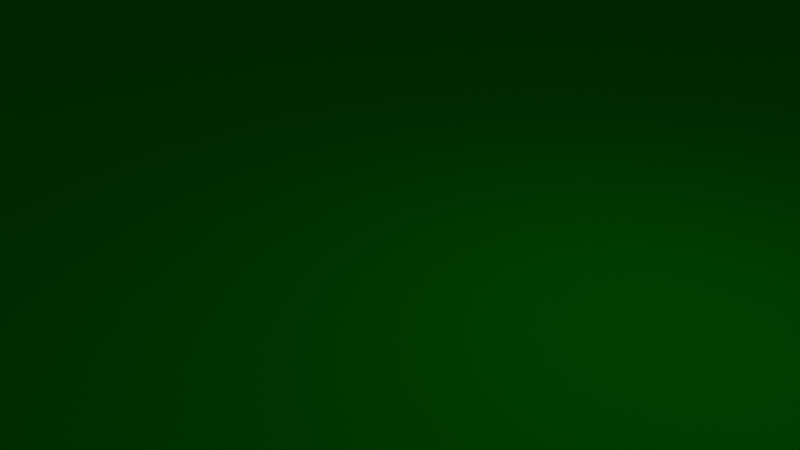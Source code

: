 # Source: untitled.blend  (saved by Blender 2.56.0; exported with 4.5.12 LTS)
import bpy
from mathutils import Matrix  # noqa: F401  (used for matrix-valued properties, if any)

bpy.ops.wm.read_factory_settings(use_empty=True)
scene = bpy.context.scene
scene.name = 'Scene'

# ---- collections
col_collection_1 = bpy.data.collections.new('Collection 1'); scene.collection.children.link(col_collection_1)

# ---- materials (node trees are filled in below, after node groups)
mat_pareti = bpy.data.materials.new('Pareti')
mat_pareti.alpha_threshold = 0.0
mat_pareti.use_transparent_shadow = False
mat_pareti.diffuse_color = (0.3752, 0.4381, 0.8, 1.0)
mat_pareti.roughness = 0.5
mat_pareti.line_color = (0.0, 0.0, 0.0, 1.0)
mat_pavimento = bpy.data.materials.new('Pavimento')
mat_pavimento.alpha_threshold = 0.0
mat_pavimento.use_transparent_shadow = False
mat_pavimento.diffuse_color = (0.8, 0.2109, 0.2619, 1.0)
mat_pavimento.roughness = 0.5
mat_pavimento.line_color = (0.0, 0.0, 0.0, 1.0)
mat_gambetavolo = bpy.data.materials.new('GambeTavolo')
mat_gambetavolo.alpha_threshold = 0.0
mat_gambetavolo.use_transparent_shadow = False
mat_gambetavolo.diffuse_color = (0.8, 0.6905, 0.218, 1.0)
mat_gambetavolo.roughness = 0.5
mat_gambetavolo.line_color = (0.0, 0.0, 0.0, 1.0)
mat_asfalto = bpy.data.materials.new('asfalto')
mat_asfalto.alpha_threshold = 0.0
mat_asfalto.use_transparent_shadow = False
mat_asfalto.diffuse_color = (0.0, 0.0, 0.0, 1.0)
mat_asfalto.roughness = 0.5
mat_asfalto.line_color = (0.0, 0.0, 0.0, 1.0)
mat_green = bpy.data.materials.new('green')
mat_green.alpha_threshold = 0.0
mat_green.use_transparent_shadow = False
mat_green.diffuse_color = (0.0, 0.4444, 0.0, 1.0)
mat_green.roughness = 0.5
mat_green.line_color = (0.0, 0.0, 0.0, 1.0)

# ---- material node trees

# ---- world
world_world = bpy.data.worlds.new('World'); scene.world = world_world
world_world.color = (0.05088, 0.05088, 0.05088)
world_world.use_sun_shadow = False
world_world.sun_shadow_jitter_overblur = 0.0
world_world.cycles.sampling_method = 'MANUAL'
world_world.cycles.sample_map_resolution = 256

# ---- cameras
cam_camera = bpy.data.cameras.new('Camera')
cam_camera.clip_end = 100.0
cam_camera.lens = 35.0
cam_camera.ortho_scale = 7.314
cam_camera.dof.focus_distance = 0.0
cam_camera.dof.aperture_fstop = 128.0

# ---- lights
light_point_003 = bpy.data.lights.new('Point.003', 'POINT')
light_point_003.transmission_factor = 0.0
light_point_003.energy = 100.0
light_point_003.shadow_buffer_clip_start = 0.5
light_point_003.shadow_soft_size = 1.0
light_point_003.shadow_maximum_resolution = 0.006
light_point_003.use_absolute_resolution = True
light_point_003.cycles.use_multiple_importance_sampling = False
light_point_002 = bpy.data.lights.new('Point.002', 'POINT')
light_point_002.transmission_factor = 0.0
light_point_002.energy = 100.0
light_point_002.shadow_buffer_clip_start = 0.5
light_point_002.shadow_soft_size = 1.0
light_point_002.shadow_maximum_resolution = 0.006
light_point_002.use_absolute_resolution = True
light_point_002.cycles.use_multiple_importance_sampling = False
light_point_001 = bpy.data.lights.new('Point.001', 'POINT')
light_point_001.transmission_factor = 0.0
light_point_001.energy = 100.0
light_point_001.shadow_buffer_clip_start = 0.5
light_point_001.shadow_soft_size = 1.0
light_point_001.shadow_maximum_resolution = 0.006
light_point_001.use_absolute_resolution = True
light_point_001.cycles.use_multiple_importance_sampling = False
light_point = bpy.data.lights.new('Point', 'POINT')
light_point.transmission_factor = 0.0
light_point.energy = 100.0
light_point.shadow_buffer_clip_start = 0.5
light_point.shadow_soft_size = 1.0
light_point.shadow_maximum_resolution = 0.006
light_point.use_absolute_resolution = True
light_point.cycles.use_multiple_importance_sampling = False
light_lamp = bpy.data.lights.new('Lamp', 'POINT')
light_lamp.transmission_factor = 0.0
light_lamp.cutoff_distance = 30.0
light_lamp.energy = 100.0
light_lamp.shadow_buffer_clip_start = 1.001
light_lamp.shadow_soft_size = 1.0
light_lamp.shadow_maximum_resolution = 0.006
light_lamp.use_absolute_resolution = True
light_lamp.cycles.use_multiple_importance_sampling = False

# ---- meshes
me_plane_001 = bpy.data.meshes.new('Plane.001')
me_plane_001.from_pydata([(-529.6, -529.6, -162.5), (-529.6, 529.6, -162.5), (529.6, 529.6, -162.5), (529.6, -529.6, -162.5), (529.6, -529.6, 359.3), (-529.6, -529.6, 359.3), (529.6, 529.6, 359.2), (-529.6, 529.6, 359.2)], [], [(0, 3, 2, 1), (3, 0, 5, 4), (1, 2, 6, 7), (0, 1, 5), (1, 7, 5), (2, 3, 4, 6)])
me_plane_001.polygons.foreach_set('material_index', [1, 0, 0, 0, 0, 0])
me_plane_001.materials.append(mat_pareti)
me_plane_001.materials.append(mat_pavimento)
me_plane_001.use_remesh_preserve_volume = False
me_plane_001.use_remesh_preserve_attributes = False
me_plane_001.use_mirror_vertex_groups = False
me_plane_001.update()
me_cylinder_003 = bpy.data.meshes.new('Cylinder.003')
me_cylinder_003.from_pydata([(-133.8, -47.89, -161.4), (-131.9, -48.08, -161.4), (-130.0, -48.66, -161.4), (-128.2, -49.59, -161.4), (-126.7, -50.85, -161.4), (-125.4, -52.38, -161.4), (-124.5, -54.12, -161.4), (-123.9, -56.02, -161.4), (-123.7, -57.99, -161.4), (-123.9, -59.96, -161.4), (-124.5, -61.85, -161.4), (-125.4, -63.6, -161.4), (-126.7, -65.13, -161.4), (-128.2, -66.39, -161.4), (-130.0, -67.32, -161.4), (-131.9, -67.89, -161.4), (-133.8, -68.09, -161.4), (-135.8, -67.89, -161.4), (-137.7, -67.32, -161.4), (-139.4, -66.39, -161.4), (-141.0, -65.13, -161.4), (-142.2, -63.6, -161.4), (-143.2, -61.85, -161.4), (-143.7, -59.96, -161.4), (-143.9, -57.99, -161.4), (-143.7, -56.02, -161.4), (-143.2, -54.12, -161.4), (-142.2, -52.38, -161.4), (-141.0, -50.85, -161.4), (-139.4, -49.59, -161.4), (-137.7, -48.66, -161.4), (-135.8, -48.08, -161.4), (-133.8, -47.89, -0.9336), (-131.9, -48.08, -0.9336), (-130.0, -48.66, -0.9336), (-128.2, -49.59, -0.9336), (-126.7, -50.85, -0.9336), (-125.4, -52.38, -0.9336), (-124.5, -54.12, -0.9336), (-123.9, -56.02, -0.9336), (-123.7, -57.99, -0.9336), (-123.9, -59.96, -0.9336), (-124.5, -61.85, -0.9336), (-125.4, -63.6, -0.9336), (-126.7, -65.13, -0.9336), (-128.2, -66.39, -0.9336), (-130.0, -67.32, -0.9336), (-131.9, -67.89, -0.9336), (-133.8, -68.09, -0.9336), (-135.8, -67.89, -0.9336), (-137.7, -67.32, -0.9336), (-139.4, -66.39, -0.9336), (-141.0, -65.13, -0.9336), (-142.2, -63.6, -0.9336), (-143.2, -61.85, -0.9336), (-143.7, -59.96, -0.9336), (-143.9, -57.99, -0.9336), (-143.7, -56.02, -0.9336), (-143.2, -54.12, -0.9336), (-142.2, -52.38, -0.9336), (-141.0, -50.85, -0.9336), (-139.4, -49.59, -0.9336), (-137.7, -48.66, -0.9336), (-135.8, -48.08, -0.9336), (-133.8, -57.99, -161.4), (-133.8, -57.99, -0.9336)], [], [(64, 0, 1), (65, 33, 32), (64, 1, 2), (65, 34, 33), (64, 2, 3), (65, 35, 34), (64, 3, 4), (65, 36, 35), (64, 4, 5), (65, 37, 36), (64, 5, 6), (65, 38, 37), (64, 6, 7), (65, 39, 38), (64, 7, 8), (65, 40, 39), (64, 8, 9), (65, 41, 40), (64, 9, 10), (65, 42, 41), (64, 10, 11), (65, 43, 42), (64, 11, 12), (65, 44, 43), (64, 12, 13), (65, 45, 44), (64, 13, 14), (65, 46, 45), (64, 14, 15), (65, 47, 46), (64, 15, 16), (65, 48, 47), (64, 16, 17), (65, 49, 48), (64, 17, 18), (65, 50, 49), (64, 18, 19), (65, 51, 50), (64, 19, 20), (65, 52, 51), (64, 20, 21), (65, 53, 52), (64, 21, 22), (65, 54, 53), (64, 22, 23), (65, 55, 54), (64, 23, 24), (65, 56, 55), (64, 24, 25), (65, 57, 56), (64, 25, 26), (65, 58, 57), (64, 26, 27), (65, 59, 58), (64, 27, 28), (65, 60, 59), (64, 28, 29), (65, 61, 60), (64, 29, 30), (65, 62, 61), (64, 30, 31), (65, 63, 62), (31, 0, 64), (65, 32, 63), (0, 32, 33, 1), (1, 33, 34, 2), (2, 34, 35, 3), (3, 35, 36, 4), (4, 36, 37, 5), (5, 37, 38, 6), (6, 38, 39, 7), (7, 39, 40, 8), (8, 40, 41, 9), (9, 41, 42, 10), (10, 42, 43, 11), (11, 43, 44, 12), (12, 44, 45, 13), (13, 45, 46, 14), (14, 46, 47, 15), (15, 47, 48, 16), (16, 48, 49, 17), (17, 49, 50, 18), (18, 50, 51, 19), (19, 51, 52, 20), (20, 52, 53, 21), (21, 53, 54, 22), (22, 54, 55, 23), (23, 55, 56, 24), (24, 56, 57, 25), (25, 57, 58, 26), (26, 58, 59, 27), (27, 59, 60, 28), (28, 60, 61, 29), (29, 61, 62, 30), (30, 62, 63, 31), (32, 0, 31, 63)])
me_cylinder_003.materials.append(mat_gambetavolo)
me_cylinder_003.use_remesh_preserve_volume = False
me_cylinder_003.use_remesh_preserve_attributes = False
me_cylinder_003.use_mirror_vertex_groups = False
me_cylinder_003.update()
me_cylinder_002 = bpy.data.meshes.new('Cylinder.002')
me_cylinder_002.from_pydata([(-133.8, 73.29, -161.3), (-131.9, 73.1, -161.3), (-130.0, 72.52, -161.3), (-128.2, 71.59, -161.3), (-126.7, 70.33, -161.3), (-125.4, 68.8, -161.3), (-124.5, 67.06, -161.3), (-123.9, 65.16, -161.3), (-123.7, 63.19, -161.3), (-123.9, 61.22, -161.3), (-124.5, 59.33, -161.3), (-125.4, 57.58, -161.3), (-126.7, 56.05, -161.3), (-128.2, 54.8, -161.3), (-130.0, 53.86, -161.3), (-131.9, 53.29, -161.3), (-133.8, 53.09, -161.3), (-135.8, 53.29, -161.3), (-137.7, 53.86, -161.3), (-139.4, 54.8, -161.3), (-141.0, 56.05, -161.3), (-142.2, 57.58, -161.3), (-143.2, 59.33, -161.3), (-143.7, 61.22, -161.3), (-143.9, 63.19, -161.3), (-143.7, 65.16, -161.3), (-143.2, 67.06, -161.3), (-142.2, 68.8, -161.3), (-141.0, 70.33, -161.3), (-139.4, 71.59, -161.3), (-137.7, 72.52, -161.3), (-135.8, 73.1, -161.3), (-133.8, 73.29, -0.7869), (-131.9, 73.1, -0.7869), (-130.0, 72.52, -0.7869), (-128.2, 71.59, -0.7869), (-126.7, 70.33, -0.7869), (-125.4, 68.8, -0.7869), (-124.5, 67.06, -0.7869), (-123.9, 65.16, -0.7869), (-123.7, 63.19, -0.7869), (-123.9, 61.22, -0.7869), (-124.5, 59.33, -0.7869), (-125.4, 57.58, -0.7869), (-126.7, 56.05, -0.7869), (-128.2, 54.8, -0.7869), (-130.0, 53.86, -0.7869), (-131.9, 53.29, -0.7869), (-133.8, 53.09, -0.7869), (-135.8, 53.29, -0.7869), (-137.7, 53.86, -0.7869), (-139.4, 54.8, -0.7869), (-141.0, 56.05, -0.7869), (-142.2, 57.58, -0.7869), (-143.2, 59.33, -0.7869), (-143.7, 61.22, -0.7869), (-143.9, 63.19, -0.7869), (-143.7, 65.16, -0.7869), (-143.2, 67.06, -0.7869), (-142.2, 68.8, -0.7869), (-141.0, 70.33, -0.7869), (-139.4, 71.59, -0.7869), (-137.7, 72.52, -0.7869), (-135.8, 73.1, -0.7869), (-133.8, 63.19, -161.3), (-133.8, 63.19, -0.7869)], [], [(64, 0, 1), (65, 33, 32), (64, 1, 2), (65, 34, 33), (64, 2, 3), (65, 35, 34), (64, 3, 4), (65, 36, 35), (64, 4, 5), (65, 37, 36), (64, 5, 6), (65, 38, 37), (64, 6, 7), (65, 39, 38), (64, 7, 8), (65, 40, 39), (64, 8, 9), (65, 41, 40), (64, 9, 10), (65, 42, 41), (64, 10, 11), (65, 43, 42), (64, 11, 12), (65, 44, 43), (64, 12, 13), (65, 45, 44), (64, 13, 14), (65, 46, 45), (64, 14, 15), (65, 47, 46), (64, 15, 16), (65, 48, 47), (64, 16, 17), (65, 49, 48), (64, 17, 18), (65, 50, 49), (64, 18, 19), (65, 51, 50), (64, 19, 20), (65, 52, 51), (64, 20, 21), (65, 53, 52), (64, 21, 22), (65, 54, 53), (64, 22, 23), (65, 55, 54), (64, 23, 24), (65, 56, 55), (64, 24, 25), (65, 57, 56), (64, 25, 26), (65, 58, 57), (64, 26, 27), (65, 59, 58), (64, 27, 28), (65, 60, 59), (64, 28, 29), (65, 61, 60), (64, 29, 30), (65, 62, 61), (64, 30, 31), (65, 63, 62), (31, 0, 64), (65, 32, 63), (0, 32, 33, 1), (1, 33, 34, 2), (2, 34, 35, 3), (3, 35, 36, 4), (4, 36, 37, 5), (5, 37, 38, 6), (6, 38, 39, 7), (7, 39, 40, 8), (8, 40, 41, 9), (9, 41, 42, 10), (10, 42, 43, 11), (11, 43, 44, 12), (12, 44, 45, 13), (13, 45, 46, 14), (14, 46, 47, 15), (15, 47, 48, 16), (16, 48, 49, 17), (17, 49, 50, 18), (18, 50, 51, 19), (19, 51, 52, 20), (20, 52, 53, 21), (21, 53, 54, 22), (22, 54, 55, 23), (23, 55, 56, 24), (24, 56, 57, 25), (25, 57, 58, 26), (26, 58, 59, 27), (27, 59, 60, 28), (28, 60, 61, 29), (29, 61, 62, 30), (30, 62, 63, 31), (32, 0, 31, 63)])
me_cylinder_002.materials.append(mat_gambetavolo)
me_cylinder_002.use_remesh_preserve_volume = False
me_cylinder_002.use_remesh_preserve_attributes = False
me_cylinder_002.use_mirror_vertex_groups = False
me_cylinder_002.update()
me_cylinder_001 = bpy.data.meshes.new('Cylinder.001')
me_cylinder_001.from_pydata([(136.1, 71.06, -162.0), (138.0, 70.87, -162.0), (139.9, 70.29, -162.0), (141.7, 69.36, -162.0), (143.2, 68.1, -162.0), (144.4, 66.57, -162.0), (145.4, 64.83, -162.0), (146.0, 62.93, -162.0), (146.2, 60.96, -162.0), (146.0, 58.99, -162.0), (145.4, 57.1, -162.0), (144.4, 55.35, -162.0), (143.2, 53.82, -162.0), (141.7, 52.56, -162.0), (139.9, 51.63, -162.0), (138.0, 51.06, -162.0), (136.1, 50.86, -162.0), (134.1, 51.06, -162.0), (132.2, 51.63, -162.0), (130.4, 52.56, -162.0), (128.9, 53.82, -162.0), (127.7, 55.35, -162.0), (126.7, 57.1, -162.0), (126.1, 58.99, -162.0), (126.0, 60.96, -162.0), (126.1, 62.93, -162.0), (126.7, 64.83, -162.0), (127.7, 66.57, -162.0), (128.9, 68.1, -162.0), (130.4, 69.36, -162.0), (132.2, 70.29, -162.0), (134.1, 70.87, -162.0), (136.1, 71.06, -1.53), (138.0, 70.87, -1.53), (139.9, 70.29, -1.53), (141.7, 69.36, -1.53), (143.2, 68.1, -1.53), (144.4, 66.57, -1.53), (145.4, 64.83, -1.53), (146.0, 62.93, -1.53), (146.2, 60.96, -1.53), (146.0, 58.99, -1.53), (145.4, 57.1, -1.53), (144.4, 55.35, -1.53), (143.2, 53.82, -1.53), (141.7, 52.56, -1.53), (139.9, 51.63, -1.53), (138.0, 51.06, -1.53), (136.1, 50.86, -1.53), (134.1, 51.06, -1.53), (132.2, 51.63, -1.53), (130.4, 52.56, -1.53), (128.9, 53.82, -1.53), (127.7, 55.35, -1.53), (126.7, 57.1, -1.53), (126.1, 58.99, -1.53), (126.0, 60.96, -1.53), (126.1, 62.93, -1.53), (126.7, 64.83, -1.53), (127.7, 66.57, -1.53), (128.9, 68.1, -1.53), (130.4, 69.36, -1.53), (132.2, 70.29, -1.53), (134.1, 70.87, -1.53), (136.1, 60.96, -162.0), (136.1, 60.96, -1.53)], [], [(64, 0, 1), (65, 33, 32), (64, 1, 2), (65, 34, 33), (64, 2, 3), (65, 35, 34), (64, 3, 4), (65, 36, 35), (64, 4, 5), (65, 37, 36), (64, 5, 6), (65, 38, 37), (64, 6, 7), (65, 39, 38), (64, 7, 8), (65, 40, 39), (64, 8, 9), (65, 41, 40), (64, 9, 10), (65, 42, 41), (64, 10, 11), (65, 43, 42), (64, 11, 12), (65, 44, 43), (64, 12, 13), (65, 45, 44), (64, 13, 14), (65, 46, 45), (64, 14, 15), (65, 47, 46), (64, 15, 16), (65, 48, 47), (64, 16, 17), (65, 49, 48), (64, 17, 18), (65, 50, 49), (64, 18, 19), (65, 51, 50), (64, 19, 20), (65, 52, 51), (64, 20, 21), (65, 53, 52), (64, 21, 22), (65, 54, 53), (64, 22, 23), (65, 55, 54), (64, 23, 24), (65, 56, 55), (64, 24, 25), (65, 57, 56), (64, 25, 26), (65, 58, 57), (64, 26, 27), (65, 59, 58), (64, 27, 28), (65, 60, 59), (64, 28, 29), (65, 61, 60), (64, 29, 30), (65, 62, 61), (64, 30, 31), (65, 63, 62), (31, 0, 64), (65, 32, 63), (0, 32, 33, 1), (1, 33, 34, 2), (2, 34, 35, 3), (3, 35, 36, 4), (4, 36, 37, 5), (5, 37, 38, 6), (6, 38, 39, 7), (7, 39, 40, 8), (8, 40, 41, 9), (9, 41, 42, 10), (10, 42, 43, 11), (11, 43, 44, 12), (12, 44, 45, 13), (13, 45, 46, 14), (14, 46, 47, 15), (15, 47, 48, 16), (16, 48, 49, 17), (17, 49, 50, 18), (18, 50, 51, 19), (19, 51, 52, 20), (20, 52, 53, 21), (21, 53, 54, 22), (22, 54, 55, 23), (23, 55, 56, 24), (24, 56, 57, 25), (25, 57, 58, 26), (26, 58, 59, 27), (27, 59, 60, 28), (28, 60, 61, 29), (29, 61, 62, 30), (30, 62, 63, 31), (32, 0, 31, 63)])
me_cylinder_001.materials.append(mat_gambetavolo)
me_cylinder_001.use_remesh_preserve_volume = False
me_cylinder_001.use_remesh_preserve_attributes = False
me_cylinder_001.use_mirror_vertex_groups = False
me_cylinder_001.update()
me_cylinder = bpy.data.meshes.new('Cylinder')
me_cylinder.from_pydata([(134.6, -47.15, -162.4), (136.5, -47.34, -162.4), (138.4, -47.91, -162.4), (140.2, -48.85, -162.4), (141.7, -50.1, -162.4), (143.0, -51.63, -162.4), (143.9, -53.38, -162.4), (144.5, -55.28, -162.4), (144.7, -57.25, -162.4), (144.5, -59.22, -162.4), (143.9, -61.11, -162.4), (143.0, -62.86, -162.4), (141.7, -64.39, -162.4), (140.2, -65.64, -162.4), (138.4, -66.58, -162.4), (136.5, -67.15, -162.4), (134.6, -67.35, -162.4), (132.6, -67.15, -162.4), (130.7, -66.58, -162.4), (129.0, -65.64, -162.4), (127.4, -64.39, -162.4), (126.2, -62.86, -162.4), (125.2, -61.11, -162.4), (124.7, -59.22, -162.4), (124.5, -57.25, -162.4), (124.7, -55.28, -162.4), (125.2, -53.38, -162.4), (126.2, -51.63, -162.4), (127.4, -50.1, -162.4), (129.0, -48.85, -162.4), (130.7, -47.91, -162.4), (132.6, -47.34, -162.4), (134.6, -47.15, -1.893), (136.5, -47.34, -1.893), (138.4, -47.91, -1.893), (140.2, -48.85, -1.893), (141.7, -50.1, -1.893), (143.0, -51.63, -1.893), (143.9, -53.38, -1.893), (144.5, -55.28, -1.893), (144.7, -57.25, -1.893), (144.5, -59.22, -1.893), (143.9, -61.11, -1.893), (143.0, -62.86, -1.893), (141.7, -64.39, -1.893), (140.2, -65.64, -1.893), (138.4, -66.58, -1.893), (136.5, -67.15, -1.893), (134.6, -67.35, -1.893), (132.6, -67.15, -1.893), (130.7, -66.58, -1.893), (129.0, -65.64, -1.893), (127.4, -64.39, -1.893), (126.2, -62.86, -1.893), (125.2, -61.11, -1.893), (124.7, -59.22, -1.893), (124.5, -57.25, -1.893), (124.7, -55.28, -1.893), (125.2, -53.38, -1.893), (126.2, -51.63, -1.893), (127.4, -50.1, -1.893), (129.0, -48.85, -1.893), (130.7, -47.91, -1.893), (132.6, -47.34, -1.893), (134.6, -57.25, -162.4), (134.6, -57.25, -1.893)], [], [(64, 0, 1), (65, 33, 32), (64, 1, 2), (65, 34, 33), (64, 2, 3), (65, 35, 34), (64, 3, 4), (65, 36, 35), (64, 4, 5), (65, 37, 36), (64, 5, 6), (65, 38, 37), (64, 6, 7), (65, 39, 38), (64, 7, 8), (65, 40, 39), (64, 8, 9), (65, 41, 40), (64, 9, 10), (65, 42, 41), (64, 10, 11), (65, 43, 42), (64, 11, 12), (65, 44, 43), (64, 12, 13), (65, 45, 44), (64, 13, 14), (65, 46, 45), (64, 14, 15), (65, 47, 46), (64, 15, 16), (65, 48, 47), (64, 16, 17), (65, 49, 48), (64, 17, 18), (65, 50, 49), (64, 18, 19), (65, 51, 50), (64, 19, 20), (65, 52, 51), (64, 20, 21), (65, 53, 52), (64, 21, 22), (65, 54, 53), (64, 22, 23), (65, 55, 54), (64, 23, 24), (65, 56, 55), (64, 24, 25), (65, 57, 56), (64, 25, 26), (65, 58, 57), (64, 26, 27), (65, 59, 58), (64, 27, 28), (65, 60, 59), (64, 28, 29), (65, 61, 60), (64, 29, 30), (65, 62, 61), (64, 30, 31), (65, 63, 62), (31, 0, 64), (65, 32, 63), (0, 32, 33, 1), (1, 33, 34, 2), (2, 34, 35, 3), (3, 35, 36, 4), (4, 36, 37, 5), (5, 37, 38, 6), (6, 38, 39, 7), (7, 39, 40, 8), (8, 40, 41, 9), (9, 41, 42, 10), (10, 42, 43, 11), (11, 43, 44, 12), (12, 44, 45, 13), (13, 45, 46, 14), (14, 46, 47, 15), (15, 47, 48, 16), (16, 48, 49, 17), (17, 49, 50, 18), (18, 50, 51, 19), (19, 51, 52, 20), (20, 52, 53, 21), (21, 53, 54, 22), (22, 54, 55, 23), (23, 55, 56, 24), (24, 56, 57, 25), (25, 57, 58, 26), (26, 58, 59, 27), (27, 59, 60, 28), (28, 60, 61, 29), (29, 61, 62, 30), (30, 62, 63, 31), (32, 0, 31, 63)])
me_cylinder.materials.append(mat_gambetavolo)
me_cylinder.use_remesh_preserve_volume = False
me_cylinder.use_remesh_preserve_attributes = False
me_cylinder.use_mirror_vertex_groups = False
me_cylinder.update()
me_plane = bpy.data.meshes.new('Plane')
me_plane.from_pydata([(-12.46, -76.4, -1.542e-07), (-36.67, -74.45, -3.426e-07), (-59.97, -70.53, 1.803e-07), (-81.62, -64.64, 2.726e-07), (-101.2, -57.12, -4.656e-07), (-118.3, -48.13, -9.651e-08), (-132.4, -37.89, 1.496e-07), (-142.8, -26.54, -5.886e-07), (-149.6, -14.5, -5.886e-07), (-152.7, -2.084, -1.081e-06), (-151.9, 10.42, -1.081e-06), (-147.1, 22.71, -5.886e-07), (-138.4, 34.43, -1.573e-06), (-126.2, 45.3, 3.956e-07), (-110.9, 55.07, -9.651e-08), (-92.73, 63.48, -9.651e-08), (-71.99, 70.16, -9.651e-08), (-49.47, 75.12, -9.651e-08), (-25.71, 78.22, -9.651e-08), (-1.332, 79.42, -9.651e-08), (23.08, 78.44, -9.651e-08), (46.91, 75.48, -9.651e-08), (69.55, 70.67, -9.651e-08), (90.45, 64.12, -9.651e-08), (109.0, 55.92, -9.651e-08), (124.5, 46.24, -1.081e-06), (136.9, 35.45, -9.651e-08), (145.9, 23.79, -5.886e-07), (151.3, 11.55, -1.081e-06), (152.4, -0.9511, -5.886e-07), (149.6, -13.39, -1.081e-06), (143.1, -25.47, -2.803e-06), (133.0, -36.89, -2.803e-06), (119.3, -47.28, 2.726e-07), (102.4, -56.37, -7.117e-07), (83.03, -64.01, -2.68e-06), (61.53, -70.03, -4.041e-07), (38.4, -74.22, -2.326e-06), (14.22, -76.32, -5.406e-07), (-10.51, -63.23, 4.024e-08), (-30.71, -61.61, 2.561e-07), (-50.1, -58.36, -3.782e-07), (-68.12, -53.43, 5.379e-07), (-84.46, -47.15, 2.561e-07), (-98.71, -39.65, -3.077e-07), (-110.5, -31.12, -5.896e-07), (-119.2, -21.66, -5.896e-07), (-124.8, -11.64, -5.896e-07), (-127.4, -1.27, 2.229e-06), (-126.8, 9.198, 1.102e-06), (-122.8, 19.44, -2.582e-08), (-115.5, 29.18, 2.229e-06), (-105.3, 38.24, -2.582e-08), (-92.57, 46.41, -2.582e-08), (-77.43, 53.44, 1.102e-06), (-60.1, 58.99, -2.582e-08), (-41.35, 63.1, -2.582e-08), (-21.58, 65.7, -2.582e-08), (-1.195, 66.73, -2.582e-08), (19.23, 65.89, -2.582e-08), (39.06, 63.41, -2.582e-08), (57.9, 59.4, -2.582e-08), (75.34, 53.96, -2.582e-08), (90.83, 47.13, -2.582e-08), (103.8, 39.03, 1.102e-06), (114.1, 30.03, 5.379e-07), (121.6, 20.33, 1.102e-06), (126.1, 10.15, 1.102e-06), (127.0, -0.3225, 5.379e-07), (124.6, -10.71, 1.102e-06), (119.2, -20.76, 4.202e-06), (110.8, -30.28, 1.947e-06), (99.4, -38.94, 5.379e-07), (85.32, -46.53, 5.379e-07), (69.12, -52.9, 2.793e-06), (51.22, -57.93, 2.561e-07), (31.99, -61.44, 2.511e-06), (11.83, -63.16, 4.807e-07), (9.973, -63.22, 4.244e-08), (12.01, -76.4, -1.484e-07), (-0.6862, 1.748, -3.077e-07), (152.4, -77.51, 0.0), (-152.7, -76.44, 0.0), (-152.7, 79.42, 0.0), (152.4, 79.42, 0.0005423)], [], [(0, 39, 78, 79), (39, 0, 1, 40), (2, 41, 40, 1), (3, 42, 41, 2), (4, 43, 42, 3), (5, 44, 43, 4), (6, 45, 44, 5), (7, 46, 45, 6), (8, 47, 46, 7), (9, 48, 47, 8), (10, 49, 48, 9), (11, 50, 49, 10), (12, 51, 50, 11), (13, 52, 51, 12), (14, 53, 52, 13), (15, 54, 53, 14), (16, 55, 54, 15), (17, 56, 55, 16), (18, 57, 56, 17), (19, 58, 57, 18), (20, 59, 58, 19), (21, 60, 59, 20), (22, 61, 60, 21), (23, 62, 61, 22), (24, 63, 62, 23), (25, 64, 63, 24), (26, 65, 64, 25), (27, 66, 65, 26), (28, 67, 66, 27), (29, 68, 67, 28), (30, 69, 68, 29), (31, 70, 69, 30), (32, 71, 70, 31), (33, 72, 71, 32), (34, 73, 72, 33), (35, 74, 73, 34), (36, 75, 74, 35), (37, 76, 75, 36), (38, 77, 76, 37), (38, 79, 78, 77), (43, 44, 80), (42, 43, 80), (41, 42, 80), (40, 41, 80), (39, 40, 80), (39, 80, 78), (77, 78, 80), (76, 77, 80), (75, 76, 80), (74, 75, 80), (73, 74, 80), (72, 73, 80), (71, 72, 80), (70, 71, 80), (69, 70, 80), (68, 69, 80), (67, 68, 80), (66, 67, 80), (65, 66, 80), (64, 65, 80), (63, 64, 80), (62, 63, 80), (61, 62, 80), (60, 61, 80), (59, 60, 80), (58, 59, 80), (57, 58, 80), (56, 57, 80), (55, 56, 80), (54, 55, 80), (53, 54, 80), (52, 53, 80), (51, 52, 80), (50, 51, 80), (49, 50, 80), (48, 49, 80), (47, 48, 80), (46, 47, 80), (45, 46, 80), (44, 45, 80), (0, 82, 1), (1, 82, 2), (2, 82, 3), (3, 82, 4), (4, 82, 5), (5, 82, 6), (6, 82, 7), (37, 81, 38), (36, 81, 37), (35, 81, 36), (34, 81, 35), (33, 81, 34), (32, 81, 33), (31, 81, 32), (29, 81, 30), (7, 82, 8), (8, 82, 9), (9, 83, 10), (10, 83, 11), (11, 83, 12), (12, 83, 13), (13, 83, 14), (14, 83, 15), (15, 83, 16), (16, 83, 17), (17, 83, 18), (18, 83, 19), (28, 84, 29), (27, 84, 28), (26, 84, 27), (25, 84, 26), (24, 84, 25), (23, 84, 24), (22, 84, 23), (21, 84, 22), (20, 84, 21), (19, 84, 20), (30, 81, 31)])
me_plane.polygons.foreach_set('material_index', [0, 0, 0, 0, 0, 0, 0, 0, 0, 0, 0, 0, 0, 0, 0, 0, 0, 0, 0, 0, 0, 0, 0, 0, 0, 0, 0, 0, 0, 0, 0, 0, 0, 0, 0, 0, 0, 0, 0, 0, 1, 1, 1, 1, 1, 1, 1, 1, 1, 1, 1, 1, 1, 1, 1, 1, 1, 1, 1, 1, 1, 1, 1, 1, 1, 1, 1, 1, 1, 1, 1, 1, 1, 1, 1, 1, 1, 1, 1, 1, 1, 1, 1, 1, 1, 1, 1, 1, 1, 1, 1, 1, 1, 1, 1, 1, 1, 1, 1, 1, 1, 1, 1, 1, 1, 1, 1, 1, 1, 1, 1, 1, 1, 1, 1, 1, 1, 1])
me_plane.materials.append(mat_asfalto)
me_plane.materials.append(mat_green)
me_plane.use_remesh_preserve_volume = False
me_plane.use_remesh_preserve_attributes = False
me_plane.use_mirror_vertex_groups = False
me_plane.update()

# ---- curves / text
cu_beziercircle = bpy.data.curves.new('BezierCircle', 'CURVE')
cu_beziercircle.dimensions = '3D'
_sp = cu_beziercircle.splines.new('BEZIER'); _sp.bezier_points.add(3)
_sp.bezier_points.foreach_set('co', [-1.0, 0.0, 0.0, 0.0, 1.0, 0.0, 1.0, 0.0, 0.0, 0.0, -1.0, 0.0])
_sp.bezier_points.foreach_set('handle_left', [-1.0, -0.5521, 0.0, -0.5521, 1.0, 0.0, 1.0, 0.5521, 0.0, 0.5521, -1.0, 0.0])
_sp.bezier_points.foreach_set('handle_right', [-1.0, 0.5521, 0.0, 0.5521, 1.0, 0.0, 1.0, -0.5521, 0.0, -0.5521, -1.0, 0.0])
for _p, _l, _r in zip(_sp.bezier_points, ['AUTO', 'AUTO', 'AUTO', 'AUTO'], ['AUTO', 'AUTO', 'AUTO', 'AUTO']): _p.handle_left_type = _l; _p.handle_right_type = _r
_sp.order_u = 0
_sp.order_v = 0
_sp.use_cyclic_u = True
cu_beziercircle.use_path = True
cu_beziercircle.use_path_clamp = True
cu_beziercircle.bevel_resolution = 0
cu_beziercircle.fill_mode = 'HALF'

# ---- objects
ob_plane_001 = bpy.data.objects.new('Plane.001', me_plane_001)
ob_cylinder_003 = bpy.data.objects.new('Cylinder.003', me_cylinder_003)
ob_cylinder_002 = bpy.data.objects.new('Cylinder.002', me_cylinder_002)
ob_cylinder_001 = bpy.data.objects.new('Cylinder.001', me_cylinder_001)
ob_cylinder = bpy.data.objects.new('Cylinder', me_cylinder)
ob_point_003 = bpy.data.objects.new('Point.003', light_point_003)
ob_point_002 = bpy.data.objects.new('Point.002', light_point_002)
ob_point_001 = bpy.data.objects.new('Point.001', light_point_001)
ob_point = bpy.data.objects.new('Point', light_point)
ob_track_start = bpy.data.objects.new('track.start', None)
ob_beziercircle = bpy.data.objects.new('BezierCircle', cu_beziercircle)
ob_plane = bpy.data.objects.new('Plane', me_plane)
ob_lamp = bpy.data.objects.new('Lamp', light_lamp)
ob_camera = bpy.data.objects.new('Camera', cam_camera)

# ---- transforms, parenting, visibility, modifiers, constraints
ob_plane_001.location = (0.0, 0.0, 0.0)
ob_plane_001.empty_display_type = 'ARROWS'
ob_plane_001.lineart.crease_threshold = 0.0
ob_cylinder_003.location = (0.0, 0.0, 0.0)
ob_cylinder_003.empty_display_type = 'ARROWS'
ob_cylinder_003.lineart.crease_threshold = 0.0
ob_cylinder_002.location = (0.0, 0.0, 0.0)
ob_cylinder_002.empty_display_type = 'ARROWS'
ob_cylinder_002.lineart.crease_threshold = 0.0
ob_cylinder_001.location = (0.0, 0.0, 0.0)
ob_cylinder_001.empty_display_type = 'ARROWS'
ob_cylinder_001.lineart.crease_threshold = 0.0
ob_cylinder.location = (0.0, 0.0, 0.0)
ob_cylinder.empty_display_type = 'ARROWS'
ob_cylinder.lineart.crease_threshold = 0.0
ob_point_003.location = (15.46, 147.7, 1.93)
ob_point_003.empty_display_type = 'ARROWS'
ob_point_003.lineart.crease_threshold = 0.0
ob_point_002.location = (-16.58, -143.2, -2.138)
ob_point_002.empty_display_type = 'ARROWS'
ob_point_002.lineart.crease_threshold = 0.0
ob_point_001.location = (-146.8, 19.22, 1.632)
ob_point_001.empty_display_type = 'ARROWS'
ob_point_001.lineart.crease_threshold = 0.0
ob_point.location = (147.4, -11.15, -1.233)
ob_point.empty_display_type = 'ARROWS'
ob_point.lineart.crease_threshold = 0.0
ob_track_start.location = (4.504, 72.89, 2.0)
ob_track_start.rotation_euler = (0.0, -0.01745, 0.0)
ob_track_start.empty_display_type = 'ARROWS'
ob_track_start.empty_image_offset = (0.0, 0.0)
ob_track_start.lineart.crease_threshold = 0.0
ob_beziercircle.location = (0.0, 0.0, 0.0)
ob_beziercircle.scale = (12.45, 12.45, 12.45)
ob_beziercircle.empty_display_type = 'ARROWS'
ob_beziercircle.lineart.crease_threshold = 0.0
ob_plane.location = (4.934e-15, 0.0, 0.0)
ob_plane.empty_display_type = 'ARROWS'
ob_plane.lineart.crease_threshold = 0.0
ob_lamp.location = (4.076, 1.005, 5.904)
ob_lamp.rotation_euler = (0.6503, 0.05522, 1.866)
ob_lamp.lock_rotations_4d = False
ob_lamp.empty_display_type = 'ARROWS'
ob_lamp.color = (0.0, 0.0, 0.0, 0.0)
ob_lamp.lineart.crease_threshold = 0.0
ob_camera.location = (7.481, -6.508, 5.344)
ob_camera.rotation_euler = (1.109, 0.01082, 0.8149)
ob_camera.lock_rotations_4d = False
ob_camera.empty_display_type = 'ARROWS'
ob_camera.color = (0.0, 0.0, 0.0, 0.0)
ob_camera.display_type = 'WIRE'
ob_camera.lineart.crease_threshold = 0.0

# ---- collection membership
col_collection_1.objects.link(ob_plane_001)
col_collection_1.objects.link(ob_cylinder_003)
col_collection_1.objects.link(ob_cylinder_002)
col_collection_1.objects.link(ob_cylinder_001)
col_collection_1.objects.link(ob_cylinder)
col_collection_1.objects.link(ob_point_003)
col_collection_1.objects.link(ob_point_002)
col_collection_1.objects.link(ob_point_001)
col_collection_1.objects.link(ob_point)
col_collection_1.objects.link(ob_track_start)
col_collection_1.objects.link(ob_beziercircle)
col_collection_1.objects.link(ob_plane)
col_collection_1.objects.link(ob_lamp)
col_collection_1.objects.link(ob_camera)

# ---- scene / render settings (as saved in the file)
scene.camera = ob_camera
scene.frame_start = 1; scene.frame_end = 250; scene.frame_set(-7)
scene.render.engine = 'BLENDER_EEVEE_NEXT'
scene.render.image_settings.color_mode = 'RGB'
scene.render.image_settings.compression = 90
scene.render.resolution_percentage = 50
scene.render.dither_intensity = 0.0
scene.render.bake_margin = 2
scene.render.bake_bias = 0.0
scene.cycles.use_denoising = False
scene.cycles.samples = 10
scene.cycles.sampling_pattern = 'TABULATED_SOBOL'
scene.cycles.light_sampling_threshold = 0.0
scene.cycles.use_adaptive_sampling = False
scene.cycles.use_light_tree = False
scene.cycles.blur_glossy = 0.0
scene.cycles.volume_bounces = 1
scene.cycles.pixel_filter_type = 'GAUSSIAN'
scene.cycles.sample_clamp_indirect = 0.0
scene.view_settings.view_transform = 'Standard'
bpy.context.view_layer.update()
